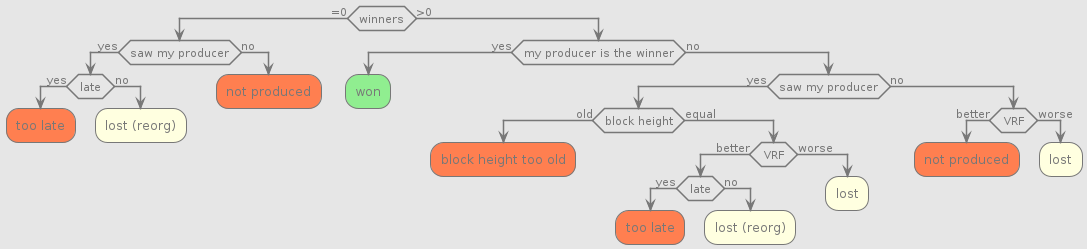

The diagram above was rendered by PlantUML. Its source (embedded in the PNG):
@startuml
!theme kobi from https://raw.githubusercontent.com/kobigurk/uml/master
if (winners) is (<U+003D>0) then
  if (saw my producer) is (yes) then
    if (late) is (yes) then
      #coral:too late;
      detach
    else (no)
      #lightyellow:lost (reorg);
      detach
    endif
  else (no)
    #coral:not produced;
    detach
  endif
else (>0)
  if (my producer is the winner) is (yes) then
    #lightgreen:won;
    detach
  else (no)
    if (saw my producer) is (yes) then
      if (block height) is (old) then
        #coral:block height too old;
        detach
      else (equal)
        if (VRF) is (better) then
          if (late) is (yes) then
            #coral:too late;
            detach
          else (no)
            #lightyellow:lost (reorg);
            detach
          endif
        else (worse)
          #lightyellow:lost;
          detach
        endif
      endif
    else (no)
      if (VRF) is (better) then
        #coral:not produced;
        detach
      else (worse)
        #lightyellow:lost;
        detach
      endif
    endif
  endif
endif
@enduml